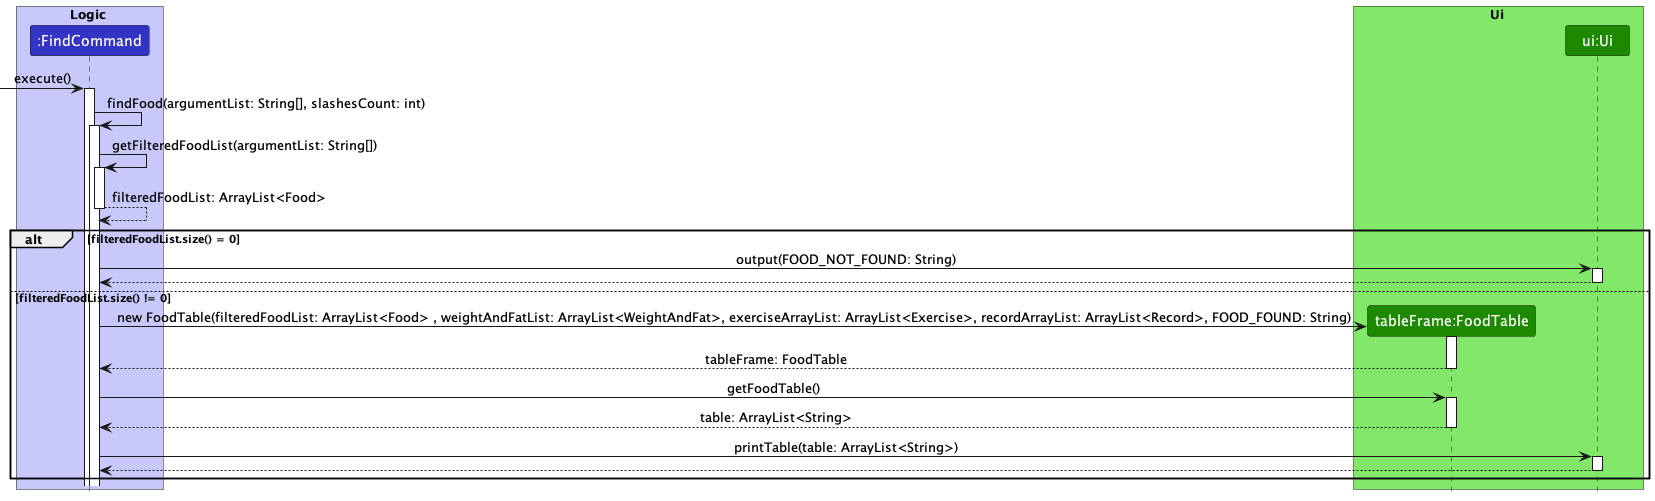

The diagram above was rendered by PlantUML. Its source (embedded in the PNG):
@startuml
!include style.puml

autoActivate on

box Logic LOGIC_COLOR_T1
participant ":FindCommand" as FindCommand LOGIC_COLOR
end box

box Ui UI_COLOR_T1
participant "tableFrame:FoodTable" as FoodTable UI_COLOR
participant "ui:Ui" as Ui UI_COLOR
end box

[-> FindCommand : execute()
FindCommand -> FindCommand : findFood(argumentList: String[], slashesCount: int)
FindCommand -> FindCommand: getFilteredFoodList(argumentList: String[])
return filteredFoodList: ArrayList<Food>


alt filteredFoodList.size() = 0
    FindCommand -> Ui: output(FOOD_NOT_FOUND: String)
    return
else filteredFoodList.size() != 0
create FoodTable
FindCommand -> FoodTable : new FoodTable(filteredFoodList: ArrayList<Food> , weightAndFatList: ArrayList<WeightAndFat>, exerciseArrayList: ArrayList<Exercise>, recordArrayList: ArrayList<Record>, FOOD_FOUND: String)
return tableFrame: FoodTable
FindCommand -> FoodTable: getFoodTable()
return table: ArrayList<String>
FindCommand -> Ui: printTable(table: ArrayList<String>)
return
end
@enduml